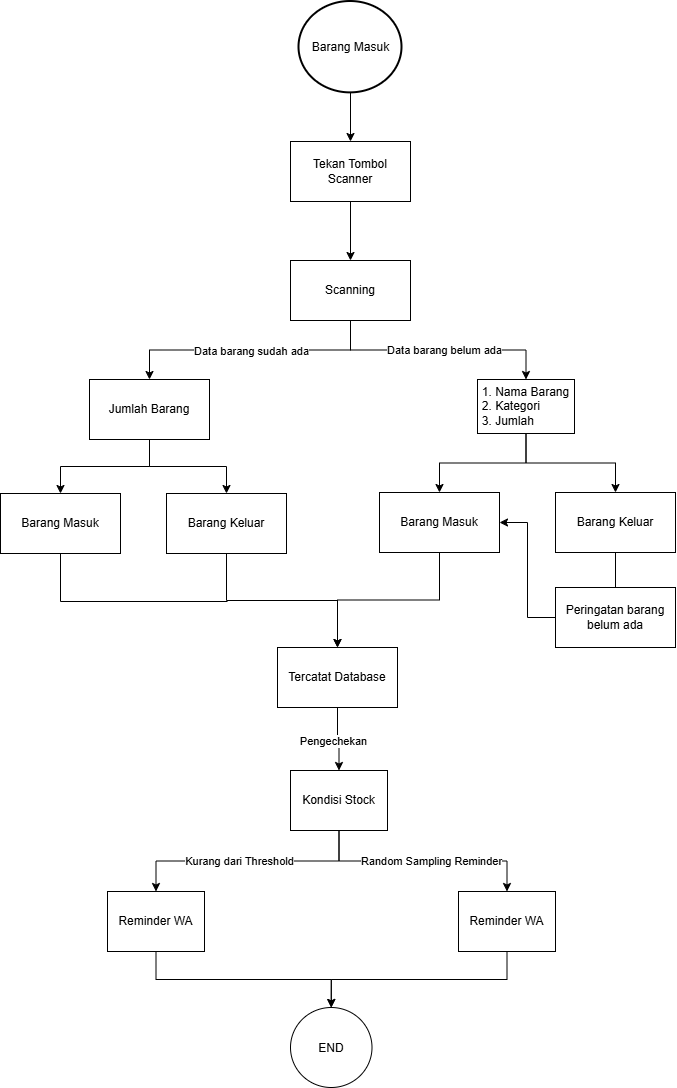

The diagram above was exported from draw.io. Its source (the exported page's mxGraphModel, read from the mxfile embedded in the PNG):
<mxGraphModel dx="2273" dy="1116" grid="0" gridSize="10" guides="1" tooltips="1" connect="1" arrows="1" fold="1" page="0" pageScale="1" pageWidth="850" pageHeight="1100" math="0" shadow="0">
  <root>
    <mxCell id="0" />
    <mxCell id="1" parent="0" />
    <mxCell id="TNwZgyu8x5_cn8Xiphrr-1" edge="1" parent="1" source="TNwZgyu8x5_cn8Xiphrr-29" style="edgeStyle=orthogonalEdgeStyle;rounded=0;orthogonalLoop=1;jettySize=auto;html=1;exitX=0.5;exitY=1;exitDx=0;exitDy=0;exitPerimeter=0;entryX=0.5;entryY=0;entryDx=0;entryDy=0;" target="TNwZgyu8x5_cn8Xiphrr-2">
      <mxGeometry relative="1" as="geometry" />
    </mxCell>
    <mxCell id="TNwZgyu8x5_cn8Xiphrr-2" parent="1" style="rounded=0;whiteSpace=wrap;html=1;" value="Tekan Tombol Scanner" vertex="1">
      <mxGeometry height="60" width="120" x="170" y="160" as="geometry" />
    </mxCell>
    <mxCell id="TNwZgyu8x5_cn8Xiphrr-3" edge="1" parent="1" source="TNwZgyu8x5_cn8Xiphrr-5" style="edgeStyle=orthogonalEdgeStyle;rounded=0;orthogonalLoop=1;jettySize=auto;html=1;exitX=0.5;exitY=1;exitDx=0;exitDy=0;" target="TNwZgyu8x5_cn8Xiphrr-13">
      <mxGeometry relative="1" as="geometry" />
    </mxCell>
    <mxCell id="TNwZgyu8x5_cn8Xiphrr-4" connectable="0" parent="TNwZgyu8x5_cn8Xiphrr-3" style="edgeLabel;html=1;align=center;verticalAlign=middle;resizable=0;points=[];" value="Data barang belum ada" vertex="1">
      <mxGeometry relative="1" x="0.0527" as="geometry">
        <mxPoint as="offset" />
      </mxGeometry>
    </mxCell>
    <mxCell id="TNwZgyu8x5_cn8Xiphrr-5" parent="1" style="rounded=0;whiteSpace=wrap;html=1;" value="Scanning" vertex="1">
      <mxGeometry height="60" width="120" x="170" y="279" as="geometry" />
    </mxCell>
    <mxCell id="TNwZgyu8x5_cn8Xiphrr-6" edge="1" parent="1" source="TNwZgyu8x5_cn8Xiphrr-2" style="edgeStyle=orthogonalEdgeStyle;rounded=0;orthogonalLoop=1;jettySize=auto;html=1;exitX=0.5;exitY=1;exitDx=0;exitDy=0;entryX=0.5;entryY=0;entryDx=0;entryDy=0;" target="TNwZgyu8x5_cn8Xiphrr-5">
      <mxGeometry relative="1" as="geometry">
        <mxPoint x="185" y="528" as="sourcePoint" />
        <mxPoint x="185" y="577" as="targetPoint" />
      </mxGeometry>
    </mxCell>
    <mxCell id="TNwZgyu8x5_cn8Xiphrr-7" edge="1" parent="1" source="TNwZgyu8x5_cn8Xiphrr-9" style="edgeStyle=orthogonalEdgeStyle;rounded=0;orthogonalLoop=1;jettySize=auto;html=1;exitX=0.5;exitY=1;exitDx=0;exitDy=0;entryX=0.5;entryY=0;entryDx=0;entryDy=0;" target="TNwZgyu8x5_cn8Xiphrr-14">
      <mxGeometry relative="1" as="geometry" />
    </mxCell>
    <mxCell id="TNwZgyu8x5_cn8Xiphrr-8" edge="1" parent="1" source="TNwZgyu8x5_cn8Xiphrr-9" style="edgeStyle=orthogonalEdgeStyle;rounded=0;orthogonalLoop=1;jettySize=auto;html=1;exitX=0.5;exitY=1;exitDx=0;exitDy=0;entryX=0.5;entryY=0;entryDx=0;entryDy=0;" target="TNwZgyu8x5_cn8Xiphrr-15">
      <mxGeometry relative="1" as="geometry" />
    </mxCell>
    <mxCell id="TNwZgyu8x5_cn8Xiphrr-9" parent="1" style="rounded=0;whiteSpace=wrap;html=1;" value="Jumlah Barang" vertex="1">
      <mxGeometry height="60" width="120" x="-31" y="398" as="geometry" />
    </mxCell>
    <mxCell id="TNwZgyu8x5_cn8Xiphrr-10" edge="1" parent="1" source="TNwZgyu8x5_cn8Xiphrr-5" style="edgeStyle=orthogonalEdgeStyle;rounded=0;orthogonalLoop=1;jettySize=auto;html=1;exitX=0.5;exitY=1;exitDx=0;exitDy=0;entryX=0.5;entryY=0;entryDx=0;entryDy=0;" target="TNwZgyu8x5_cn8Xiphrr-9">
      <mxGeometry relative="1" as="geometry">
        <mxPoint x="360" y="285" as="sourcePoint" />
        <mxPoint x="360" y="344" as="targetPoint" />
      </mxGeometry>
    </mxCell>
    <mxCell id="TNwZgyu8x5_cn8Xiphrr-11" connectable="0" parent="TNwZgyu8x5_cn8Xiphrr-10" style="edgeLabel;html=1;align=center;verticalAlign=middle;resizable=0;points=[];" value="Data barang sudah ada" vertex="1">
      <mxGeometry relative="1" x="-0.1073" y="-2" as="geometry">
        <mxPoint x="-13" y="3" as="offset" />
      </mxGeometry>
    </mxCell>
    <mxCell id="TNwZgyu8x5_cn8Xiphrr-12" edge="1" parent="1" source="TNwZgyu8x5_cn8Xiphrr-13" style="edgeStyle=orthogonalEdgeStyle;rounded=0;orthogonalLoop=1;jettySize=auto;html=1;exitX=0.5;exitY=1;exitDx=0;exitDy=0;" target="TNwZgyu8x5_cn8Xiphrr-19">
      <mxGeometry relative="1" as="geometry" />
    </mxCell>
    <mxCell id="TNwZgyu8x5_cn8Xiphrr-13" parent="1" style="rounded=0;whiteSpace=wrap;html=1;" value="&lt;div style=&quot;text-align: justify;&quot;&gt;&lt;span style=&quot;background-color: transparent; color: light-dark(rgb(0, 0, 0), rgb(255, 255, 255));&quot;&gt;1. Nama Barang&lt;/span&gt;&lt;/div&gt;&lt;div style=&quot;text-align: justify;&quot;&gt;2. Kategori&lt;/div&gt;&lt;div style=&quot;text-align: justify;&quot;&gt;3. Jumlah&lt;/div&gt;" vertex="1">
      <mxGeometry height="54" width="97" x="357" y="398" as="geometry" />
    </mxCell>
    <mxCell id="TNwZgyu8x5_cn8Xiphrr-14" parent="1" style="rounded=0;whiteSpace=wrap;html=1;" value="Barang Masuk" vertex="1">
      <mxGeometry height="60" width="120" x="-120" y="512" as="geometry" />
    </mxCell>
    <mxCell id="TNwZgyu8x5_cn8Xiphrr-15" parent="1" style="rounded=0;whiteSpace=wrap;html=1;" value="Barang Keluar" vertex="1">
      <mxGeometry height="60" width="120" x="46" y="512" as="geometry" />
    </mxCell>
    <mxCell id="TNwZgyu8x5_cn8Xiphrr-16" edge="1" parent="1" source="TNwZgyu8x5_cn8Xiphrr-13" style="edgeStyle=orthogonalEdgeStyle;rounded=0;orthogonalLoop=1;jettySize=auto;html=1;exitX=0.5;exitY=1;exitDx=0;exitDy=0;entryX=0.5;entryY=0;entryDx=0;entryDy=0;" target="TNwZgyu8x5_cn8Xiphrr-18">
      <mxGeometry relative="1" as="geometry">
        <mxPoint x="203" y="835" as="sourcePoint" />
      </mxGeometry>
    </mxCell>
    <mxCell id="TNwZgyu8x5_cn8Xiphrr-17" edge="1" parent="1" source="TNwZgyu8x5_cn8Xiphrr-18" style="edgeStyle=orthogonalEdgeStyle;rounded=0;orthogonalLoop=1;jettySize=auto;html=1;exitX=0.5;exitY=1;exitDx=0;exitDy=0;entryX=0.5;entryY=0;entryDx=0;entryDy=0;" target="TNwZgyu8x5_cn8Xiphrr-24">
      <mxGeometry relative="1" as="geometry" />
    </mxCell>
    <mxCell id="TNwZgyu8x5_cn8Xiphrr-18" parent="1" style="rounded=0;whiteSpace=wrap;html=1;" value="Barang Masuk" vertex="1">
      <mxGeometry height="60" width="120" x="259" y="511" as="geometry" />
    </mxCell>
    <mxCell id="TNwZgyu8x5_cn8Xiphrr-19" parent="1" style="rounded=0;whiteSpace=wrap;html=1;" value="Barang Keluar" vertex="1">
      <mxGeometry height="60" width="120" x="435" y="511" as="geometry" />
    </mxCell>
    <mxCell id="TNwZgyu8x5_cn8Xiphrr-53" edge="1" parent="1" source="TNwZgyu8x5_cn8Xiphrr-24" style="edgeStyle=orthogonalEdgeStyle;rounded=0;orthogonalLoop=1;jettySize=auto;html=1;exitX=0.5;exitY=1;exitDx=0;exitDy=0;" target="TNwZgyu8x5_cn8Xiphrr-39">
      <mxGeometry relative="1" as="geometry" />
    </mxCell>
    <mxCell id="TNwZgyu8x5_cn8Xiphrr-54" connectable="0" parent="TNwZgyu8x5_cn8Xiphrr-53" style="edgeLabel;html=1;align=center;verticalAlign=middle;resizable=0;points=[];" value="Pengechekan" vertex="1">
      <mxGeometry relative="1" x="-0.5612" y="-5" as="geometry">
        <mxPoint y="19" as="offset" />
      </mxGeometry>
    </mxCell>
    <mxCell id="TNwZgyu8x5_cn8Xiphrr-24" parent="1" style="rounded=0;whiteSpace=wrap;html=1;" value="Tercatat Database" vertex="1">
      <mxGeometry height="60" width="120" x="157" y="666" as="geometry" />
    </mxCell>
    <mxCell id="TNwZgyu8x5_cn8Xiphrr-25" edge="1" parent="1" source="TNwZgyu8x5_cn8Xiphrr-32" style="endArrow=none;html=1;rounded=0;entryX=0.5;entryY=1;entryDx=0;entryDy=0;exitX=0.5;exitY=0;exitDx=0;exitDy=0;" target="TNwZgyu8x5_cn8Xiphrr-19" value="">
      <mxGeometry height="50" relative="1" width="50" as="geometry">
        <Array as="points" />
        <mxPoint x="495" y="608" as="sourcePoint" />
        <mxPoint x="519.4299999999998" y="614" as="targetPoint" />
      </mxGeometry>
    </mxCell>
    <mxCell id="TNwZgyu8x5_cn8Xiphrr-26" edge="1" parent="1" source="TNwZgyu8x5_cn8Xiphrr-15" style="edgeStyle=orthogonalEdgeStyle;rounded=0;orthogonalLoop=1;jettySize=auto;html=1;exitX=0.5;exitY=1;exitDx=0;exitDy=0;entryX=0.5;entryY=0;entryDx=0;entryDy=0;" target="TNwZgyu8x5_cn8Xiphrr-24">
      <mxGeometry relative="1" as="geometry">
        <mxPoint x="131" y="623" as="sourcePoint" />
        <mxPoint x="34" y="718" as="targetPoint" />
      </mxGeometry>
    </mxCell>
    <mxCell id="TNwZgyu8x5_cn8Xiphrr-27" edge="1" parent="1" style="endArrow=none;html=1;rounded=0;entryX=0.5;entryY=1;entryDx=0;entryDy=0;" target="TNwZgyu8x5_cn8Xiphrr-14" value="">
      <mxGeometry height="50" relative="1" width="50" as="geometry">
        <Array as="points">
          <mxPoint x="-60" y="620" />
        </Array>
        <mxPoint x="107" y="620" as="sourcePoint" />
        <mxPoint x="-53" y="578.0000000000002" as="targetPoint" />
      </mxGeometry>
    </mxCell>
    <mxCell id="TNwZgyu8x5_cn8Xiphrr-28" connectable="0" parent="1" style="group" value="" vertex="1">
      <mxGeometry height="91.37" width="103" x="178.5" y="20" as="geometry" />
    </mxCell>
    <mxCell id="TNwZgyu8x5_cn8Xiphrr-29" parent="TNwZgyu8x5_cn8Xiphrr-28" style="strokeWidth=2;html=1;shape=mxgraph.flowchart.start_2;whiteSpace=wrap;" value="" vertex="1">
      <mxGeometry height="91.37" width="103" as="geometry" />
    </mxCell>
    <mxCell id="TNwZgyu8x5_cn8Xiphrr-30" parent="TNwZgyu8x5_cn8Xiphrr-28" style="text;html=1;whiteSpace=wrap;strokeColor=none;fillColor=none;align=center;verticalAlign=middle;rounded=0;" value="Barang Masuk" vertex="1">
      <mxGeometry height="26" width="103" y="32.67999999999995" as="geometry" />
    </mxCell>
    <mxCell id="TNwZgyu8x5_cn8Xiphrr-31" edge="1" parent="1" source="TNwZgyu8x5_cn8Xiphrr-32" style="edgeStyle=orthogonalEdgeStyle;rounded=0;orthogonalLoop=1;jettySize=auto;html=1;exitX=0;exitY=0.5;exitDx=0;exitDy=0;entryX=1;entryY=0.5;entryDx=0;entryDy=0;" target="TNwZgyu8x5_cn8Xiphrr-18">
      <mxGeometry relative="1" as="geometry" />
    </mxCell>
    <mxCell id="TNwZgyu8x5_cn8Xiphrr-32" parent="1" style="rounded=0;whiteSpace=wrap;html=1;" value="Peringatan barang belum ada" vertex="1">
      <mxGeometry height="60" width="120" x="435" y="606" as="geometry" />
    </mxCell>
    <mxCell id="TNwZgyu8x5_cn8Xiphrr-35" edge="1" parent="1" source="TNwZgyu8x5_cn8Xiphrr-39" style="edgeStyle=orthogonalEdgeStyle;rounded=0;orthogonalLoop=1;jettySize=auto;html=1;exitX=0.5;exitY=1;exitDx=0;exitDy=0;entryX=0.5;entryY=0;entryDx=0;entryDy=0;" target="TNwZgyu8x5_cn8Xiphrr-41">
      <mxGeometry relative="1" as="geometry" />
    </mxCell>
    <mxCell id="TNwZgyu8x5_cn8Xiphrr-36" connectable="0" parent="TNwZgyu8x5_cn8Xiphrr-35" style="edgeLabel;html=1;align=center;verticalAlign=middle;resizable=0;points=[];" value="Kurang dari Threshold" vertex="1">
      <mxGeometry relative="1" x="0.0724" as="geometry">
        <mxPoint as="offset" />
      </mxGeometry>
    </mxCell>
    <mxCell id="TNwZgyu8x5_cn8Xiphrr-56" edge="1" parent="1" source="TNwZgyu8x5_cn8Xiphrr-39" style="edgeStyle=orthogonalEdgeStyle;rounded=0;orthogonalLoop=1;jettySize=auto;html=1;exitX=0.5;exitY=1;exitDx=0;exitDy=0;entryX=0.5;entryY=0;entryDx=0;entryDy=0;" target="TNwZgyu8x5_cn8Xiphrr-55">
      <mxGeometry relative="1" as="geometry" />
    </mxCell>
    <mxCell id="TNwZgyu8x5_cn8Xiphrr-57" connectable="0" parent="TNwZgyu8x5_cn8Xiphrr-56" style="edgeLabel;html=1;align=center;verticalAlign=middle;resizable=0;points=[];" value="Random Sampling Reminder" vertex="1">
      <mxGeometry relative="1" x="-0.0742" as="geometry">
        <mxPoint x="16" as="offset" />
      </mxGeometry>
    </mxCell>
    <mxCell id="TNwZgyu8x5_cn8Xiphrr-39" parent="1" style="rounded=0;whiteSpace=wrap;html=1;" value="Kondisi Stock" vertex="1">
      <mxGeometry height="60" width="97" x="170" y="789" as="geometry" />
    </mxCell>
    <mxCell id="TNwZgyu8x5_cn8Xiphrr-40" edge="1" parent="1" source="TNwZgyu8x5_cn8Xiphrr-41" style="edgeStyle=orthogonalEdgeStyle;rounded=0;orthogonalLoop=1;jettySize=auto;html=1;exitX=0.5;exitY=1;exitDx=0;exitDy=0;entryX=0.5;entryY=0;entryDx=0;entryDy=0;" target="TNwZgyu8x5_cn8Xiphrr-44">
      <mxGeometry relative="1" as="geometry" />
    </mxCell>
    <mxCell id="TNwZgyu8x5_cn8Xiphrr-41" parent="1" style="rounded=0;whiteSpace=wrap;html=1;" value="Reminder WA" vertex="1">
      <mxGeometry height="60" width="97" x="-13" y="910" as="geometry" />
    </mxCell>
    <mxCell id="TNwZgyu8x5_cn8Xiphrr-44" parent="1" style="ellipse;whiteSpace=wrap;html=1;shapeInside=1;" value="END" vertex="1">
      <mxGeometry height="80" width="81.5" x="170" y="1026" as="geometry" />
    </mxCell>
    <mxCell id="TNwZgyu8x5_cn8Xiphrr-59" edge="1" parent="1" source="TNwZgyu8x5_cn8Xiphrr-55" style="edgeStyle=orthogonalEdgeStyle;rounded=0;orthogonalLoop=1;jettySize=auto;html=1;exitX=0.5;exitY=1;exitDx=0;exitDy=0;entryX=0.5;entryY=0;entryDx=0;entryDy=0;" target="TNwZgyu8x5_cn8Xiphrr-44">
      <mxGeometry relative="1" as="geometry" />
    </mxCell>
    <mxCell id="TNwZgyu8x5_cn8Xiphrr-55" parent="1" style="rounded=0;whiteSpace=wrap;html=1;" value="Reminder WA" vertex="1">
      <mxGeometry height="60" width="97" x="338" y="910" as="geometry" />
    </mxCell>
  </root>
</mxGraphModel>